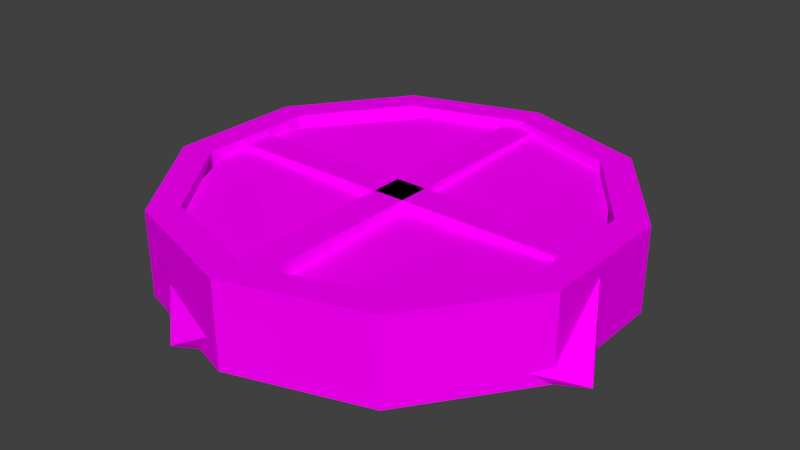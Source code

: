 # Source: YuvarlakPencere.blend  (saved by Blender 2.77.0; exported with 4.5.12 LTS)
import bpy
from mathutils import Matrix  # noqa: F401  (used for matrix-valued properties, if any)

bpy.ops.wm.read_factory_settings(use_empty=True)
scene = bpy.context.scene
scene.name = 'Scene'

# ---- collections
col_collection_1 = bpy.data.collections.new('Collection 1'); scene.collection.children.link(col_collection_1)

# ---- images (referenced by path relative to the original .blend; pixels are not part of the script)
import os
ASSET_DIR = os.environ.get("B2B_ASSET_DIR", "")  # directory of the original .blend (textures are referenced by path, not embedded)
HERE = os.path.dirname(os.path.abspath(__file__))  # packed textures are extracted next to this script under _unpacked/

def load_image(name, relpath, width, height, colorspace="sRGB"):
    """Load a texture the original file referenced (path relative to the .blend, or extracted next to this script)."""
    p = next((c for c in (os.path.join(HERE, relpath), os.path.join(ASSET_DIR, relpath)) if relpath and os.path.exists(c)), "")
    if p:
        img = bpy.data.images.load(p, check_existing=True)
        img.name = name
    else:  # same state as the original file: an image datablock whose file is absent (Cycles renders it pink)
        img = bpy.data.images.new(name, width, height)
        img.source = "FILE"
        img.filepath = "//" + (relpath or name)
    img.colorspace_settings.name = colorspace
    return img
img_colorpalette_jpg_001 = load_image('colorPalette.jpg.001', 'colorPalette.jpg', 1024, 1024, 'sRGB')

# ---- materials (node trees are filled in below, after node groups)
mat_material = bpy.data.materials.new('Material')
mat_material.alpha_threshold = 0.0
mat_material.roughness = 0.5
mat_material.line_color = (0.0, 0.0, 0.0, 1.0)

# ---- material node trees
mat_material.use_nodes = True; mat_material.node_tree.nodes.clear()
_N = mat_material.node_tree.nodes; _L = mat_material.node_tree.links
n0 = _N.new('ShaderNodeOutputMaterial'); n0.name = 'Material Output'; n0.location = (300, 300)
n1 = _N.new('ShaderNodeBsdfDiffuse'); n1.name = 'Diffuse BSDF'; n1.location = (10, 300)
n2 = _N.new('ShaderNodeTexImage'); n2.name = 'Image Texture'; n2.location = (228, 132)
n2.width = 140
n2.image = img_colorpalette_jpg_001
n3 = _N.new('ShaderNodeTexCoord'); n3.name = 'Texture Coordinate'; n3.location = (-183, 230)
_L.new(n1.outputs[0], n0.inputs[0])
_L.new(n3.outputs[2], n2.inputs[0])
_L.new(n2.outputs[0], n1.inputs[0])
n0.is_active_output = True

# ---- world
world_world = bpy.data.worlds.new('World'); scene.world = world_world
world_world.color = (0.05088, 0.05088, 0.05088)
world_world.use_sun_shadow = False
world_world.sun_shadow_jitter_overblur = 0.0
world_world.cycles.sampling_method = 'MANUAL'

# ---- meshes
me_cylinder_001 = bpy.data.meshes.new('Cylinder.001')
me_cylinder_001.from_pydata([(0.0, 0.0, 0.6251), (0.0, 1.0, 0.6251), (0.0, 1.0, 1.0), (0.5878, 0.809, 0.6251), (0.5878, 0.809, 1.0), (0.9511, 0.309, 0.6251), (0.9511, 0.309, 1.0), (0.9511, -0.309, 0.6251), (0.9511, -0.309, 1.0), (0.5878, -0.809, 0.6251), (0.5878, -0.809, 1.0), (-8.742e-08, -1.0, 0.6251), (-8.742e-08, -1.0, 1.0), (-0.5878, -0.809, 0.6251), (-0.5878, -0.809, 1.0), (-0.9511, -0.309, 0.6251), (-0.9511, -0.309, 1.0), (-0.9511, 0.309, 0.6251), (-0.9511, 0.309, 1.0), (-0.5878, 0.809, 0.6251), (-0.5878, 0.809, 1.0), (-0.07124, -0.8651, 0.8669), (-0.07124, -0.8651, 0.9726), (-0.07124, 0.8651, 0.8669), (-0.07124, 0.8651, 0.9726), (0.07124, -0.8651, 0.8669), (0.07124, -0.8651, 0.9726), (0.07124, 0.8651, 0.8669), (0.07124, 0.8651, 0.9726), (0.8651, -0.07124, 0.8669), (0.8651, -0.07124, 0.9726), (-0.8651, -0.07124, 0.8669), (-0.8651, -0.07124, 0.9726), (0.8651, 0.07124, 0.8669), (0.8651, 0.07124, 0.9726), (-0.8651, 0.07124, 0.8669), (-0.8651, 0.07124, 0.9726), (0.5076, 0.6986, 1.0), (-1.283e-08, 0.8635, 1.0), (0.8213, 0.2668, 1.0), (0.8213, -0.2668, 1.0), (0.5076, -0.6986, 1.0), (-7.673e-08, -0.8635, 1.0), (-0.5076, -0.6986, 1.0), (-0.8213, -0.2668, 1.0), (-0.8213, 0.2668, 1.0), (-0.5076, 0.6986, 1.0), (-1.283e-08, 0.8635, 0.825), (0.0, 0.0, 0.825), (0.5076, 0.6986, 0.825), (0.8213, 0.2668, 0.825), (0.8213, -0.2668, 0.825), (0.5076, -0.6986, 0.825), (-7.673e-08, -0.8635, 0.825), (-0.5076, -0.6986, 0.825), (-0.8213, -0.2668, 0.825), (-0.8213, 0.2668, 0.825), (-0.5076, 0.6986, 0.825)], [], [(0, 1, 3), (44, 43, 54, 55), (1, 2, 4, 3), (0, 3, 5), (38, 46, 57, 47), (3, 4, 6, 5), (0, 5, 7), (40, 39, 50, 51), (5, 6, 8, 7), (0, 7, 9), (43, 42, 53, 54), (7, 8, 10, 9), (0, 9, 11), (46, 45, 56, 57), (9, 10, 12, 11), (0, 11, 13), (39, 37, 49, 50), (11, 12, 14, 13), (0, 13, 15), (42, 41, 52, 53), (13, 14, 16, 15), (0, 15, 17), (45, 44, 55, 56), (15, 16, 18, 17), (0, 17, 19), (37, 38, 47, 49), (17, 18, 20, 19), (0, 19, 1), (41, 40, 51, 52), (19, 20, 2, 1), (22, 24, 23, 21), (24, 28, 27, 23), (28, 26, 25, 27), (26, 22, 21, 25), (21, 23, 27, 25), (26, 28, 24, 22), (30, 32, 31, 29), (32, 36, 35, 31), (36, 34, 33, 35), (34, 30, 29, 33), (29, 31, 35, 33), (34, 36, 32, 30), (38, 37, 4, 2), (37, 39, 6, 4), (39, 40, 8, 6), (40, 41, 10, 8), (41, 42, 12, 10), (42, 43, 14, 12), (43, 44, 16, 14), (44, 45, 18, 16), (45, 46, 20, 18), (46, 38, 2, 20), (48, 49, 47), (48, 50, 49), (48, 51, 50), (48, 52, 51), (48, 53, 52), (48, 54, 53), (48, 55, 54), (48, 56, 55), (48, 57, 56), (48, 47, 57)])
_uv = me_cylinder_001.uv_layers.new(name='UVMap')
_uv.uv.foreach_set('vector', [0.2335, 0.01589, 0.2335, 0.02181, 0.2313, 0.02068, 0.2367, 0.02436, 0.2367, 0.02181, 0.2373, 0.02181, 0.2373, 0.02436, 0.2332, 0.02529, 0.2346, 0.02529, 0.2346, 0.02876, 0.2332, 0.02876, 0.2335, 0.01589, 0.2313, 0.02068, 0.23, 0.01772, 0.2325, 0.03177, 0.2325, 0.02876, 0.2331, 0.02876, 0.2331, 0.03177, 0.2304, 0.02181, 0.2318, 0.02181, 0.2318, 0.02477, 0.2304, 0.02477, 0.2335, 0.01589, 0.23, 0.01772, 0.23, 0.01406, 0.2376, 0.01253, 0.2376, 0.01568, 0.237, 0.01568, 0.237, 0.01253, 0.2304, 0.02477, 0.2318, 0.02477, 0.2318, 0.02842, 0.2304, 0.02842, 0.2335, 0.01589, 0.23, 0.01406, 0.2313, 0.0111, 0.2325, 0.02876, 0.2325, 0.03177, 0.2318, 0.03177, 0.2318, 0.02876, 0.2304, 0.02842, 0.2318, 0.02842, 0.2318, 0.03138, 0.2304, 0.03138, 0.2335, 0.01589, 0.2313, 0.0111, 0.2335, 0.009971, 0.2367, 0.03008, 0.2367, 0.02752, 0.2373, 0.02752, 0.2373, 0.03008, 0.2332, 0.02876, 0.2318, 0.02876, 0.2318, 0.02529, 0.2332, 0.02529, 0.2335, 0.01589, 0.2335, 0.009971, 0.2357, 0.0111, 0.2376, 0.01568, 0.2376, 0.01824, 0.237, 0.01824, 0.237, 0.01568, 0.2332, 0.02529, 0.2318, 0.02529, 0.2318, 0.02181, 0.2332, 0.02181, 0.2335, 0.01589, 0.2357, 0.0111, 0.237, 0.01406, 0.2325, 0.03177, 0.2325, 0.03477, 0.2318, 0.03477, 0.2318, 0.03177, 0.2304, 0.03138, 0.2291, 0.03138, 0.2291, 0.02842, 0.2304, 0.02842, 0.2335, 0.01589, 0.237, 0.01406, 0.237, 0.01772, 0.2367, 0.02752, 0.2367, 0.02436, 0.2373, 0.02436, 0.2373, 0.02752, 0.2304, 0.02842, 0.2291, 0.02842, 0.2291, 0.02477, 0.2304, 0.02477, 0.2335, 0.01589, 0.237, 0.01772, 0.2357, 0.02068, 0.2325, 0.03477, 0.2325, 0.03177, 0.2331, 0.03177, 0.2331, 0.03477, 0.2304, 0.02477, 0.2291, 0.02477, 0.2291, 0.02181, 0.2304, 0.02181, 0.2335, 0.01589, 0.2357, 0.02068, 0.2335, 0.02181, 0.2376, 0.009971, 0.2376, 0.01253, 0.237, 0.01253, 0.237, 0.009971, 0.2332, 0.02181, 0.2346, 0.02181, 0.2346, 0.02529, 0.2332, 0.02529, 0.2376, 0.02021, 0.2376, 0.009971, 0.238, 0.009971, 0.238, 0.02021, 0.2344, 0.02876, 0.2344, 0.02961, 0.234, 0.02961, 0.234, 0.02876, 0.2373, 0.03205, 0.2373, 0.02181, 0.2377, 0.02181, 0.2377, 0.03205, 0.2336, 0.02961, 0.2336, 0.03045, 0.2332, 0.03045, 0.2332, 0.02961, 0.2356, 0.03205, 0.2356, 0.02181, 0.2361, 0.02181, 0.2361, 0.03205, 0.2367, 0.02181, 0.2367, 0.03205, 0.2361, 0.03205, 0.2361, 0.02181, 0.238, 0.02021, 0.238, 0.009971, 0.2384, 0.009971, 0.2384, 0.02021, 0.2336, 0.02961, 0.2336, 0.02876, 0.234, 0.02876, 0.234, 0.02961, 0.2377, 0.03205, 0.2377, 0.02181, 0.2381, 0.02181, 0.2381, 0.03205, 0.2332, 0.02961, 0.2332, 0.02876, 0.2336, 0.02876, 0.2336, 0.02961, 0.2356, 0.02181, 0.2356, 0.03205, 0.2351, 0.03205, 0.2351, 0.02181, 0.2351, 0.02181, 0.2351, 0.03205, 0.2346, 0.03205, 0.2346, 0.02181, 0.2295, 0.01431, 0.2284, 0.01175, 0.2287, 0.0111, 0.23, 0.01406, 0.2284, 0.01175, 0.2265, 0.01078, 0.2265, 0.009971, 0.2287, 0.0111, 0.2265, 0.01078, 0.2247, 0.01175, 0.2244, 0.0111, 0.2265, 0.009971, 0.2247, 0.01175, 0.2235, 0.01431, 0.223, 0.01406, 0.2244, 0.0111, 0.2235, 0.01431, 0.2235, 0.01747, 0.223, 0.01772, 0.223, 0.01406, 0.2235, 0.01747, 0.2247, 0.02002, 0.2244, 0.02068, 0.223, 0.01772, 0.2247, 0.02002, 0.2265, 0.021, 0.2265, 0.02181, 0.2244, 0.02068, 0.2265, 0.021, 0.2284, 0.02002, 0.2287, 0.02068, 0.2265, 0.02181, 0.2284, 0.02002, 0.2295, 0.01747, 0.23, 0.01772, 0.2287, 0.02068, 0.2295, 0.01747, 0.2295, 0.01431, 0.23, 0.01406, 0.23, 0.01772, 0.1716, 0.8874, 0.1734, 0.8832, 0.1746, 0.8858, 0.1716, 0.8874, 0.1716, 0.8822, 0.1734, 0.8832, 0.1716, 0.8874, 0.1697, 0.8832, 0.1716, 0.8822, 0.1716, 0.8874, 0.1685, 0.8858, 0.1697, 0.8832, 0.1716, 0.8874, 0.1685, 0.8889, 0.1685, 0.8858, 0.1716, 0.8874, 0.1697, 0.8915, 0.1685, 0.8889, 0.1716, 0.8874, 0.1716, 0.8925, 0.1697, 0.8915, 0.1716, 0.8874, 0.1734, 0.8915, 0.1716, 0.8925, 0.1716, 0.8874, 0.1746, 0.8889, 0.1734, 0.8915, 0.1716, 0.8874, 0.1746, 0.8858, 0.1746, 0.8889])
me_cylinder_001.materials.append(mat_material)
me_cylinder_001.use_remesh_preserve_volume = False
me_cylinder_001.use_remesh_preserve_attributes = False
me_cylinder_001.use_mirror_vertex_groups = False
me_cylinder_001.update()
me_cylinder_000 = bpy.data.meshes.new('Cylinder.000')
me_cylinder_000.from_pydata([(0.0, 0.0, 0.6251), (0.0, 1.0, 0.6251), (0.0, 1.0, 1.0), (0.5878, 0.809, 0.6251), (0.5878, 0.809, 1.0), (0.9511, 0.309, 0.6251), (0.9511, 0.309, 1.0), (0.9511, -0.309, 0.6251), (0.9511, -0.309, 1.0), (0.5878, -0.809, 0.6251), (0.5878, -0.809, 1.0), (-8.742e-08, -1.0, 0.6251), (-8.742e-08, -1.0, 1.0), (-0.5878, -0.809, 0.6251), (-0.5878, -0.809, 1.0), (-0.9511, -0.309, 0.6251), (-0.9511, -0.309, 1.0), (-0.9511, 0.309, 0.6251), (-0.9511, 0.309, 1.0), (-0.5878, 0.809, 0.6251), (-0.5878, 0.809, 1.0), (-0.07124, -0.8651, 0.8669), (-0.07124, -0.8651, 0.9726), (-0.07124, 0.8651, 0.8669), (-0.07124, 0.8651, 0.9726), (0.07124, -0.8651, 0.8669), (0.07124, -0.8651, 0.9726), (0.07124, 0.8651, 0.8669), (0.07124, 0.8651, 0.9726), (0.8651, -0.07124, 0.8669), (0.8651, -0.07124, 0.9726), (-0.8651, -0.07124, 0.8669), (-0.8651, -0.07124, 0.9726), (0.8651, 0.07124, 0.8669), (0.8651, 0.07124, 0.9726), (-0.8651, 0.07124, 0.8669), (-0.8651, 0.07124, 0.9726), (0.5076, 0.6986, 1.0), (-1.283e-08, 0.8635, 1.0), (0.8213, 0.2668, 1.0), (0.8213, -0.2668, 1.0), (0.5076, -0.6986, 1.0), (-7.673e-08, -0.8635, 1.0), (-0.5076, -0.6986, 1.0), (-0.8213, -0.2668, 1.0), (-0.8213, 0.2668, 1.0), (-0.5076, 0.6986, 1.0), (-1.283e-08, 0.8635, 0.825), (0.0, 0.0, 0.825), (0.5076, 0.6986, 0.825), (0.8213, 0.2668, 0.825), (0.8213, -0.2668, 0.825), (0.5076, -0.6986, 0.825), (-7.673e-08, -0.8635, 0.825), (-0.5076, -0.6986, 0.825), (-0.8213, -0.2668, 0.825), (-0.8213, 0.2668, 0.825), (-0.5076, 0.6986, 0.825)], [], [(0, 1, 3), (44, 43, 54, 55), (1, 2, 4, 3), (0, 3, 5), (38, 46, 57, 47), (3, 4, 6, 5), (0, 5, 7), (40, 39, 50, 51), (5, 6, 8, 7), (0, 7, 9), (43, 42, 53, 54), (7, 8, 10, 9), (0, 9, 11), (46, 45, 56, 57), (9, 10, 12, 11), (0, 11, 13), (39, 37, 49, 50), (11, 12, 14, 13), (0, 13, 15), (42, 41, 52, 53), (13, 14, 16, 15), (0, 15, 17), (45, 44, 55, 56), (15, 16, 18, 17), (0, 17, 19), (37, 38, 47, 49), (17, 18, 20, 19), (0, 19, 1), (41, 40, 51, 52), (19, 20, 2, 1), (22, 24, 23, 21), (24, 28, 27, 23), (28, 26, 25, 27), (26, 22, 21, 25), (21, 23, 27, 25), (26, 28, 24, 22), (30, 32, 31, 29), (32, 36, 35, 31), (36, 34, 33, 35), (34, 30, 29, 33), (29, 31, 35, 33), (34, 36, 32, 30), (38, 37, 4, 2), (37, 39, 6, 4), (39, 40, 8, 6), (40, 41, 10, 8), (41, 42, 12, 10), (42, 43, 14, 12), (43, 44, 16, 14), (44, 45, 18, 16), (45, 46, 20, 18), (46, 38, 2, 20), (48, 49, 47), (48, 50, 49), (48, 51, 50), (48, 52, 51), (48, 53, 52), (48, 54, 53), (48, 55, 54), (48, 56, 55), (48, 57, 56), (48, 47, 57)])
_uv = me_cylinder_000.uv_layers.new(name='UVMap')
_uv.uv.foreach_set('vector', [0.2335, 0.01589, 0.2335, 0.02181, 0.2313, 0.02068, 0.2367, 0.02436, 0.2367, 0.02181, 0.2373, 0.02181, 0.2373, 0.02436, 0.2332, 0.02529, 0.2346, 0.02529, 0.2346, 0.02876, 0.2332, 0.02876, 0.2335, 0.01589, 0.2313, 0.02068, 0.23, 0.01772, 0.2325, 0.03177, 0.2325, 0.02876, 0.2331, 0.02876, 0.2331, 0.03177, 0.2304, 0.02181, 0.2318, 0.02181, 0.2318, 0.02477, 0.2304, 0.02477, 0.2335, 0.01589, 0.23, 0.01772, 0.23, 0.01406, 0.2376, 0.01253, 0.2376, 0.01568, 0.237, 0.01568, 0.237, 0.01253, 0.2304, 0.02477, 0.2318, 0.02477, 0.2318, 0.02842, 0.2304, 0.02842, 0.2335, 0.01589, 0.23, 0.01406, 0.2313, 0.0111, 0.2325, 0.02876, 0.2325, 0.03177, 0.2318, 0.03177, 0.2318, 0.02876, 0.2304, 0.02842, 0.2318, 0.02842, 0.2318, 0.03138, 0.2304, 0.03138, 0.2335, 0.01589, 0.2313, 0.0111, 0.2335, 0.009971, 0.2367, 0.03008, 0.2367, 0.02752, 0.2373, 0.02752, 0.2373, 0.03008, 0.2332, 0.02876, 0.2318, 0.02876, 0.2318, 0.02529, 0.2332, 0.02529, 0.2335, 0.01589, 0.2335, 0.009971, 0.2357, 0.0111, 0.2376, 0.01568, 0.2376, 0.01824, 0.237, 0.01824, 0.237, 0.01568, 0.2332, 0.02529, 0.2318, 0.02529, 0.2318, 0.02181, 0.2332, 0.02181, 0.2335, 0.01589, 0.2357, 0.0111, 0.237, 0.01406, 0.2325, 0.03177, 0.2325, 0.03477, 0.2318, 0.03477, 0.2318, 0.03177, 0.2304, 0.03138, 0.2291, 0.03138, 0.2291, 0.02842, 0.2304, 0.02842, 0.2335, 0.01589, 0.237, 0.01406, 0.237, 0.01772, 0.2367, 0.02752, 0.2367, 0.02436, 0.2373, 0.02436, 0.2373, 0.02752, 0.2304, 0.02842, 0.2291, 0.02842, 0.2291, 0.02477, 0.2304, 0.02477, 0.2335, 0.01589, 0.237, 0.01772, 0.2357, 0.02068, 0.2325, 0.03477, 0.2325, 0.03177, 0.2331, 0.03177, 0.2331, 0.03477, 0.2304, 0.02477, 0.2291, 0.02477, 0.2291, 0.02181, 0.2304, 0.02181, 0.2335, 0.01589, 0.2357, 0.02068, 0.2335, 0.02181, 0.2376, 0.009971, 0.2376, 0.01253, 0.237, 0.01253, 0.237, 0.009971, 0.2332, 0.02181, 0.2346, 0.02181, 0.2346, 0.02529, 0.2332, 0.02529, 0.2376, 0.02021, 0.2376, 0.009971, 0.238, 0.009971, 0.238, 0.02021, 0.2344, 0.02876, 0.2344, 0.02961, 0.234, 0.02961, 0.234, 0.02876, 0.2373, 0.03205, 0.2373, 0.02181, 0.2377, 0.02181, 0.2377, 0.03205, 0.2336, 0.02961, 0.2336, 0.03045, 0.2332, 0.03045, 0.2332, 0.02961, 0.2356, 0.03205, 0.2356, 0.02181, 0.2361, 0.02181, 0.2361, 0.03205, 0.2367, 0.02181, 0.2367, 0.03205, 0.2361, 0.03205, 0.2361, 0.02181, 0.238, 0.02021, 0.238, 0.009971, 0.2384, 0.009971, 0.2384, 0.02021, 0.2336, 0.02961, 0.2336, 0.02876, 0.234, 0.02876, 0.234, 0.02961, 0.2377, 0.03205, 0.2377, 0.02181, 0.2381, 0.02181, 0.2381, 0.03205, 0.2332, 0.02961, 0.2332, 0.02876, 0.2336, 0.02876, 0.2336, 0.02961, 0.2356, 0.02181, 0.2356, 0.03205, 0.2351, 0.03205, 0.2351, 0.02181, 0.2351, 0.02181, 0.2351, 0.03205, 0.2346, 0.03205, 0.2346, 0.02181, 0.2295, 0.01431, 0.2284, 0.01175, 0.2287, 0.0111, 0.23, 0.01406, 0.2284, 0.01175, 0.2265, 0.01078, 0.2265, 0.009971, 0.2287, 0.0111, 0.2265, 0.01078, 0.2247, 0.01175, 0.2244, 0.0111, 0.2265, 0.009971, 0.2247, 0.01175, 0.2235, 0.01431, 0.223, 0.01406, 0.2244, 0.0111, 0.2235, 0.01431, 0.2235, 0.01747, 0.223, 0.01772, 0.223, 0.01406, 0.2235, 0.01747, 0.2247, 0.02002, 0.2244, 0.02068, 0.223, 0.01772, 0.2247, 0.02002, 0.2265, 0.021, 0.2265, 0.02181, 0.2244, 0.02068, 0.2265, 0.021, 0.2284, 0.02002, 0.2287, 0.02068, 0.2265, 0.02181, 0.2284, 0.02002, 0.2295, 0.01747, 0.23, 0.01772, 0.2287, 0.02068, 0.2295, 0.01747, 0.2295, 0.01431, 0.23, 0.01406, 0.23, 0.01772, 0.1716, 0.8874, 0.1734, 0.8832, 0.1746, 0.8858, 0.1716, 0.8874, 0.1716, 0.8822, 0.1734, 0.8832, 0.1716, 0.8874, 0.1697, 0.8832, 0.1716, 0.8822, 0.1716, 0.8874, 0.1685, 0.8858, 0.1697, 0.8832, 0.1716, 0.8874, 0.1685, 0.8889, 0.1685, 0.8858, 0.1716, 0.8874, 0.1697, 0.8915, 0.1685, 0.8889, 0.1716, 0.8874, 0.1716, 0.8925, 0.1697, 0.8915, 0.1716, 0.8874, 0.1734, 0.8915, 0.1716, 0.8925, 0.1716, 0.8874, 0.1746, 0.8889, 0.1734, 0.8915, 0.1716, 0.8874, 0.1746, 0.8858, 0.1746, 0.8889])
me_cylinder_000.materials.append(mat_material)
me_cylinder_000.use_remesh_preserve_volume = False
me_cylinder_000.use_remesh_preserve_attributes = False
me_cylinder_000.use_mirror_vertex_groups = False
me_cylinder_000.update()
me_cylinder_002 = bpy.data.meshes.new('Cylinder.002')
me_cylinder_002.from_pydata([(0.0, 0.0, 0.6251), (0.0, 1.0, 0.6251), (0.0, 1.0, 1.0), (0.5878, 0.809, 0.6251), (0.5878, 0.809, 1.0), (0.9511, 0.309, 0.6251), (0.9511, 0.309, 1.0), (0.9511, -0.309, 0.6251), (0.9511, -0.309, 1.0), (0.5878, -0.809, 0.6251), (0.5878, -0.809, 1.0), (-8.742e-08, -1.0, 0.6251), (-8.742e-08, -1.0, 1.0), (-0.5878, -0.809, 0.6251), (-0.5878, -0.809, 1.0), (-0.9511, -0.309, 0.6251), (-0.9511, -0.309, 1.0), (-0.9511, 0.309, 0.6251), (-0.9511, 0.309, 1.0), (-0.5878, 0.809, 0.6251), (-0.5878, 0.809, 1.0), (-0.07124, -0.8651, 0.8669), (-0.07124, -0.8651, 0.9726), (-0.07124, 0.8651, 0.8669), (-0.07124, 0.8651, 0.9726), (0.07124, -0.8651, 0.8669), (0.07124, -0.8651, 0.9726), (0.07124, 0.8651, 0.8669), (0.07124, 0.8651, 0.9726), (0.8651, -0.07124, 0.8669), (0.8651, -0.07124, 0.9726), (-0.8651, -0.07124, 0.8669), (-0.8651, -0.07124, 0.9726), (0.8651, 0.07124, 0.8669), (0.8651, 0.07124, 0.9726), (-0.8651, 0.07124, 0.8669), (-0.8651, 0.07124, 0.9726), (0.5076, 0.6986, 1.0), (-1.283e-08, 0.8635, 1.0), (0.8213, 0.2668, 1.0), (0.8213, -0.2668, 1.0), (0.5076, -0.6986, 1.0), (-7.673e-08, -0.8635, 1.0), (-0.5076, -0.6986, 1.0), (-0.8213, -0.2668, 1.0), (-0.8213, 0.2668, 1.0), (-0.5076, 0.6986, 1.0), (-1.283e-08, 0.8635, 0.825), (0.0, 0.0, 0.825), (0.5076, 0.6986, 0.825), (0.8213, 0.2668, 0.825), (0.8213, -0.2668, 0.825), (0.5076, -0.6986, 0.825), (-7.673e-08, -0.8635, 0.825), (-0.5076, -0.6986, 0.825), (-0.8213, -0.2668, 0.825), (-0.8213, 0.2668, 0.825), (-0.5076, 0.6986, 0.825)], [], [(0, 1, 3), (44, 43, 54, 55), (1, 2, 4, 3), (0, 3, 5), (38, 46, 57, 47), (3, 4, 6, 5), (0, 5, 7), (40, 39, 50, 51), (5, 6, 8, 7), (0, 7, 9), (43, 42, 53, 54), (7, 8, 10, 9), (0, 9, 11), (46, 45, 56, 57), (9, 10, 12, 11), (0, 11, 13), (39, 37, 49, 50), (11, 12, 14, 13), (0, 13, 15), (42, 41, 52, 53), (13, 14, 16, 15), (0, 15, 17), (45, 44, 55, 56), (15, 16, 18, 17), (0, 17, 19), (37, 38, 47, 49), (17, 18, 20, 19), (0, 19, 1), (41, 40, 51, 52), (19, 20, 2, 1), (22, 24, 23, 21), (24, 28, 27, 23), (28, 26, 25, 27), (26, 22, 21, 25), (21, 23, 27, 25), (26, 28, 24, 22), (30, 32, 31, 29), (32, 36, 35, 31), (36, 34, 33, 35), (34, 30, 29, 33), (29, 31, 35, 33), (34, 36, 32, 30), (38, 37, 4, 2), (37, 39, 6, 4), (39, 40, 8, 6), (40, 41, 10, 8), (41, 42, 12, 10), (42, 43, 14, 12), (43, 44, 16, 14), (44, 45, 18, 16), (45, 46, 20, 18), (46, 38, 2, 20), (48, 49, 47), (48, 50, 49), (48, 51, 50), (48, 52, 51), (48, 53, 52), (48, 54, 53), (48, 55, 54), (48, 56, 55), (48, 57, 56), (48, 47, 57)])
_uv = me_cylinder_002.uv_layers.new(name='UVMap')
_uv.uv.foreach_set('vector', [0.2335, 0.01589, 0.2335, 0.02181, 0.2313, 0.02068, 0.2367, 0.02436, 0.2367, 0.02181, 0.2373, 0.02181, 0.2373, 0.02436, 0.2332, 0.02529, 0.2346, 0.02529, 0.2346, 0.02876, 0.2332, 0.02876, 0.2335, 0.01589, 0.2313, 0.02068, 0.23, 0.01772, 0.2325, 0.03177, 0.2325, 0.02876, 0.2331, 0.02876, 0.2331, 0.03177, 0.2304, 0.02181, 0.2318, 0.02181, 0.2318, 0.02477, 0.2304, 0.02477, 0.2335, 0.01589, 0.23, 0.01772, 0.23, 0.01406, 0.2376, 0.01253, 0.2376, 0.01568, 0.237, 0.01568, 0.237, 0.01253, 0.2304, 0.02477, 0.2318, 0.02477, 0.2318, 0.02842, 0.2304, 0.02842, 0.2335, 0.01589, 0.23, 0.01406, 0.2313, 0.0111, 0.2325, 0.02876, 0.2325, 0.03177, 0.2318, 0.03177, 0.2318, 0.02876, 0.2304, 0.02842, 0.2318, 0.02842, 0.2318, 0.03138, 0.2304, 0.03138, 0.2335, 0.01589, 0.2313, 0.0111, 0.2335, 0.009971, 0.2367, 0.03008, 0.2367, 0.02752, 0.2373, 0.02752, 0.2373, 0.03008, 0.2332, 0.02876, 0.2318, 0.02876, 0.2318, 0.02529, 0.2332, 0.02529, 0.2335, 0.01589, 0.2335, 0.009971, 0.2357, 0.0111, 0.2376, 0.01568, 0.2376, 0.01824, 0.237, 0.01824, 0.237, 0.01568, 0.2332, 0.02529, 0.2318, 0.02529, 0.2318, 0.02181, 0.2332, 0.02181, 0.2335, 0.01589, 0.2357, 0.0111, 0.237, 0.01406, 0.2325, 0.03177, 0.2325, 0.03477, 0.2318, 0.03477, 0.2318, 0.03177, 0.2304, 0.03138, 0.2291, 0.03138, 0.2291, 0.02842, 0.2304, 0.02842, 0.2335, 0.01589, 0.237, 0.01406, 0.237, 0.01772, 0.2367, 0.02752, 0.2367, 0.02436, 0.2373, 0.02436, 0.2373, 0.02752, 0.2304, 0.02842, 0.2291, 0.02842, 0.2291, 0.02477, 0.2304, 0.02477, 0.2335, 0.01589, 0.237, 0.01772, 0.2357, 0.02068, 0.2325, 0.03477, 0.2325, 0.03177, 0.2331, 0.03177, 0.2331, 0.03477, 0.2304, 0.02477, 0.2291, 0.02477, 0.2291, 0.02181, 0.2304, 0.02181, 0.2335, 0.01589, 0.2357, 0.02068, 0.2335, 0.02181, 0.2376, 0.009971, 0.2376, 0.01253, 0.237, 0.01253, 0.237, 0.009971, 0.2332, 0.02181, 0.2346, 0.02181, 0.2346, 0.02529, 0.2332, 0.02529, 0.2376, 0.02021, 0.2376, 0.009971, 0.238, 0.009971, 0.238, 0.02021, 0.2344, 0.02876, 0.2344, 0.02961, 0.234, 0.02961, 0.234, 0.02876, 0.2373, 0.03205, 0.2373, 0.02181, 0.2377, 0.02181, 0.2377, 0.03205, 0.2336, 0.02961, 0.2336, 0.03045, 0.2332, 0.03045, 0.2332, 0.02961, 0.2356, 0.03205, 0.2356, 0.02181, 0.2361, 0.02181, 0.2361, 0.03205, 0.2367, 0.02181, 0.2367, 0.03205, 0.2361, 0.03205, 0.2361, 0.02181, 0.238, 0.02021, 0.238, 0.009971, 0.2384, 0.009971, 0.2384, 0.02021, 0.2336, 0.02961, 0.2336, 0.02876, 0.234, 0.02876, 0.234, 0.02961, 0.2377, 0.03205, 0.2377, 0.02181, 0.2381, 0.02181, 0.2381, 0.03205, 0.2332, 0.02961, 0.2332, 0.02876, 0.2336, 0.02876, 0.2336, 0.02961, 0.2356, 0.02181, 0.2356, 0.03205, 0.2351, 0.03205, 0.2351, 0.02181, 0.2351, 0.02181, 0.2351, 0.03205, 0.2346, 0.03205, 0.2346, 0.02181, 0.2295, 0.01431, 0.2284, 0.01175, 0.2287, 0.0111, 0.23, 0.01406, 0.2284, 0.01175, 0.2265, 0.01078, 0.2265, 0.009971, 0.2287, 0.0111, 0.2265, 0.01078, 0.2247, 0.01175, 0.2244, 0.0111, 0.2265, 0.009971, 0.2247, 0.01175, 0.2235, 0.01431, 0.223, 0.01406, 0.2244, 0.0111, 0.2235, 0.01431, 0.2235, 0.01747, 0.223, 0.01772, 0.223, 0.01406, 0.2235, 0.01747, 0.2247, 0.02002, 0.2244, 0.02068, 0.223, 0.01772, 0.2247, 0.02002, 0.2265, 0.021, 0.2265, 0.02181, 0.2244, 0.02068, 0.2265, 0.021, 0.2284, 0.02002, 0.2287, 0.02068, 0.2265, 0.02181, 0.2284, 0.02002, 0.2295, 0.01747, 0.23, 0.01772, 0.2287, 0.02068, 0.2295, 0.01747, 0.2295, 0.01431, 0.23, 0.01406, 0.23, 0.01772, 0.1716, 0.8874, 0.1734, 0.8832, 0.1746, 0.8858, 0.1716, 0.8874, 0.1716, 0.8822, 0.1734, 0.8832, 0.1716, 0.8874, 0.1697, 0.8832, 0.1716, 0.8822, 0.1716, 0.8874, 0.1685, 0.8858, 0.1697, 0.8832, 0.1716, 0.8874, 0.1685, 0.8889, 0.1685, 0.8858, 0.1716, 0.8874, 0.1697, 0.8915, 0.1685, 0.8889, 0.1716, 0.8874, 0.1716, 0.8925, 0.1697, 0.8915, 0.1716, 0.8874, 0.1734, 0.8915, 0.1716, 0.8925, 0.1716, 0.8874, 0.1746, 0.8889, 0.1734, 0.8915, 0.1716, 0.8874, 0.1746, 0.8858, 0.1746, 0.8889])
me_cylinder_002.materials.append(mat_material)
me_cylinder_002.use_remesh_preserve_volume = False
me_cylinder_002.use_remesh_preserve_attributes = False
me_cylinder_002.use_mirror_vertex_groups = False
me_cylinder_002.update()

# ---- objects
ob_yuvarlakpencere_lod2 = bpy.data.objects.new('YuvarlakPencere_LOD2', me_cylinder_001)
ob_yuvarlakpencere_lod1 = bpy.data.objects.new('YuvarlakPencere_LOD1', me_cylinder_000)
ob_yuvarlakpencere_lod0 = bpy.data.objects.new('YuvarlakPencere_LOD0', me_cylinder_002)

# ---- transforms, parenting, visibility, modifiers, constraints
ob_yuvarlakpencere_lod2.location = (0.0, 0.0, 0.0)
ob_yuvarlakpencere_lod2.lineart.crease_threshold = 0.0
_m = ob_yuvarlakpencere_lod2.modifiers.new('DecimateMod', 'DECIMATE')
_m.ratio = 0.2
_m.use_collapse_triangulate = True
ob_yuvarlakpencere_lod1.location = (0.0, 0.0, 0.0)
ob_yuvarlakpencere_lod1.lineart.crease_threshold = 0.0
_m = ob_yuvarlakpencere_lod1.modifiers.new('DecimateMod', 'DECIMATE')
_m.ratio = 0.6
_m.use_collapse_triangulate = True
ob_yuvarlakpencere_lod0.location = (0.0, 0.0, 0.0)
ob_yuvarlakpencere_lod0.lineart.crease_threshold = 0.0

# ---- collection membership
col_collection_1.objects.link(ob_yuvarlakpencere_lod2)
col_collection_1.objects.link(ob_yuvarlakpencere_lod1)
col_collection_1.objects.link(ob_yuvarlakpencere_lod0)

# ---- scene / render settings (as saved in the file)
scene.frame_start = 1; scene.frame_end = 250; scene.frame_set(1)
scene.render.engine = 'CYCLES'
scene.render.resolution_percentage = 50
scene.render.dither_intensity = 0.0
scene.cycles.use_denoising = False
scene.cycles.samples = 128
scene.cycles.sampling_pattern = 'TABULATED_SOBOL'
scene.cycles.light_sampling_threshold = 0.0
scene.cycles.use_adaptive_sampling = False
scene.cycles.use_light_tree = False
scene.cycles.blur_glossy = 0.0
scene.cycles.sample_clamp_indirect = 0.0
scene.view_settings.view_transform = 'Standard'
bpy.context.view_layer.update()

# ---- added for rendering (the .blend has no active camera and no usable light): camera, sun
cam_auto = bpy.data.cameras.new('AutoCamera')
cam_auto.lens = 50.0
cam_auto.sensor_width = 36.0
cam_auto.clip_end = 1000.0
ob_auto_camera = bpy.data.objects.new('AutoCamera', cam_auto)
scene.collection.objects.link(ob_auto_camera)
ob_auto_camera.location = (2.57715, -3.09258, 2.87425)
ob_auto_camera.rotation_euler = (1.09748, -7.21219e-08, 0.694738)
scene.camera = ob_auto_camera
light_auto_sun = bpy.data.lights.new('AutoSun', 'SUN')
light_auto_sun.energy = 3.0
light_auto_sun.angle = 0.0523599
ob_auto_sun = bpy.data.objects.new('AutoSun', light_auto_sun)
scene.collection.objects.link(ob_auto_sun)
ob_auto_sun.rotation_euler = (0.872665, 0.174533, 0.523599)
bpy.context.view_layer.update()
